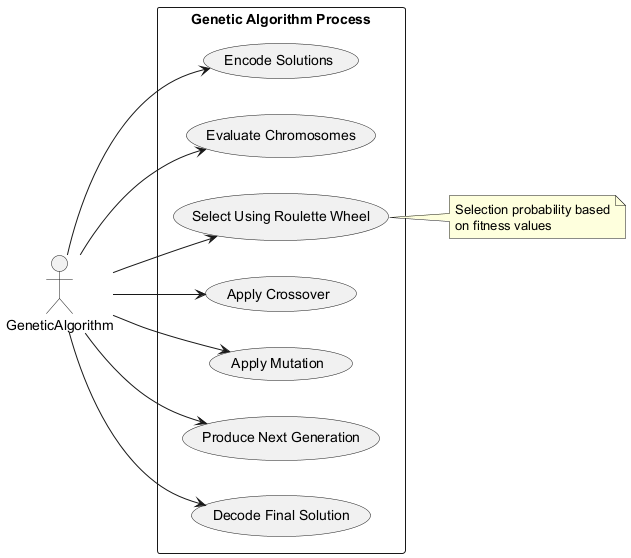

The diagram above was rendered by PlantUML. Its source (embedded in the PNG):
@startuml
left to right direction
actor GeneticAlgorithm as GA

rectangle "Genetic Algorithm Process" {
  usecase "Encode Solutions" as UC1
  usecase "Evaluate Chromosomes" as UC2
  usecase "Select Using Roulette Wheel" as UC3
  usecase "Apply Crossover" as UC4
  usecase "Apply Mutation" as UC5
  usecase "Produce Next Generation" as UC6
  usecase "Decode Final Solution" as UC7
}

GA --> UC1
GA --> UC2
GA --> UC3
GA --> UC4
GA --> UC5
GA --> UC6
GA --> UC7

note right of UC3: Selection probability based\non fitness values
@enduml